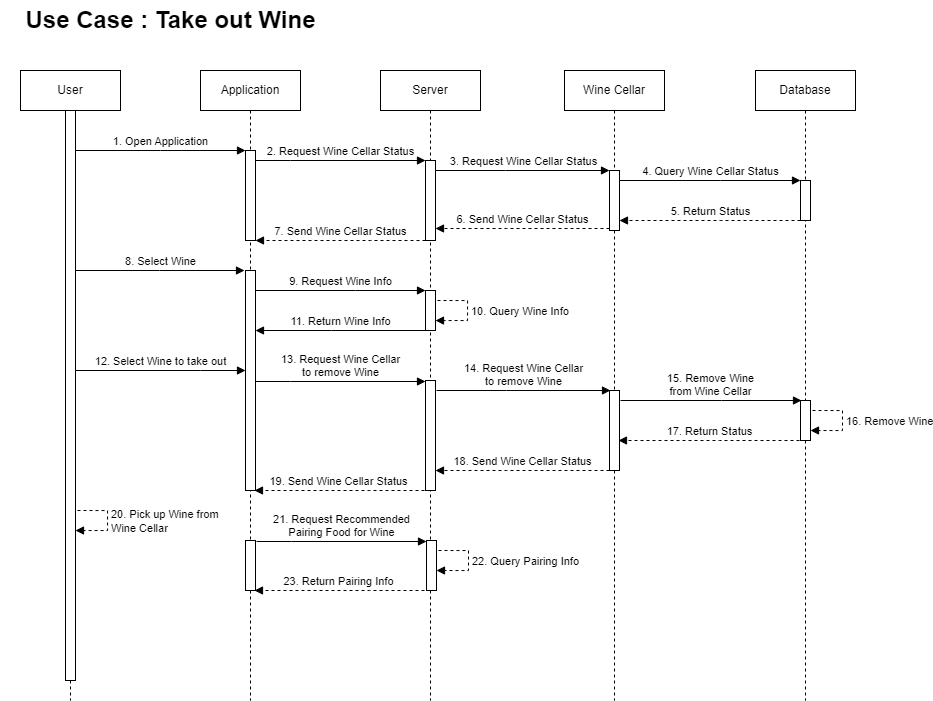

The diagram above was exported from draw.io. Its source (the exported page's mxGraphModel, read from the mxfile embedded in the PNG):
<mxGraphModel dx="756" dy="397" grid="1" gridSize="10" guides="1" tooltips="1" connect="1" arrows="1" fold="1" page="1" pageScale="1" pageWidth="1200" pageHeight="1600" math="0" shadow="0">
  <root>
    <mxCell id="0" />
    <mxCell id="1" parent="0" />
    <mxCell id="aM9ryv3xv72pqoxQDRHE-1" value="User" style="shape=umlLifeline;perimeter=lifelinePerimeter;whiteSpace=wrap;html=1;container=0;dropTarget=0;collapsible=0;recursiveResize=0;outlineConnect=0;portConstraint=eastwest;newEdgeStyle={&quot;edgeStyle&quot;:&quot;elbowEdgeStyle&quot;,&quot;elbow&quot;:&quot;vertical&quot;,&quot;curved&quot;:0,&quot;rounded&quot;:0};" parent="1" vertex="1">
      <mxGeometry x="220" y="290" width="100" height="630" as="geometry" />
    </mxCell>
    <mxCell id="aM9ryv3xv72pqoxQDRHE-2" value="" style="html=1;points=[];perimeter=orthogonalPerimeter;outlineConnect=0;targetShapes=umlLifeline;portConstraint=eastwest;newEdgeStyle={&quot;edgeStyle&quot;:&quot;elbowEdgeStyle&quot;,&quot;elbow&quot;:&quot;vertical&quot;,&quot;curved&quot;:0,&quot;rounded&quot;:0};" parent="aM9ryv3xv72pqoxQDRHE-1" vertex="1">
      <mxGeometry x="45" y="200" width="10" height="160" as="geometry" />
    </mxCell>
    <mxCell id="aM9ryv3xv72pqoxQDRHE-5" value="Application" style="shape=umlLifeline;perimeter=lifelinePerimeter;whiteSpace=wrap;html=1;container=0;dropTarget=0;collapsible=0;recursiveResize=0;outlineConnect=0;portConstraint=eastwest;newEdgeStyle={&quot;edgeStyle&quot;:&quot;elbowEdgeStyle&quot;,&quot;elbow&quot;:&quot;vertical&quot;,&quot;curved&quot;:0,&quot;rounded&quot;:0};" parent="1" vertex="1">
      <mxGeometry x="400" y="290" width="100" height="630" as="geometry" />
    </mxCell>
    <mxCell id="aM9ryv3xv72pqoxQDRHE-6" value="" style="html=1;points=[];perimeter=orthogonalPerimeter;outlineConnect=0;targetShapes=umlLifeline;portConstraint=eastwest;newEdgeStyle={&quot;edgeStyle&quot;:&quot;elbowEdgeStyle&quot;,&quot;elbow&quot;:&quot;vertical&quot;,&quot;curved&quot;:0,&quot;rounded&quot;:0};" parent="aM9ryv3xv72pqoxQDRHE-5" vertex="1">
      <mxGeometry x="45" y="80" width="10" height="90" as="geometry" />
    </mxCell>
    <mxCell id="Aslsr5l58UOOeHmn_QU5-1" value="" style="html=1;points=[];perimeter=orthogonalPerimeter;outlineConnect=0;targetShapes=umlLifeline;portConstraint=eastwest;newEdgeStyle={&quot;edgeStyle&quot;:&quot;elbowEdgeStyle&quot;,&quot;elbow&quot;:&quot;vertical&quot;,&quot;curved&quot;:0,&quot;rounded&quot;:0};" vertex="1" parent="aM9ryv3xv72pqoxQDRHE-5">
      <mxGeometry x="45" y="200" width="10" height="220" as="geometry" />
    </mxCell>
    <mxCell id="aM9ryv3xv72pqoxQDRHE-7" value="1. Open Application" style="html=1;verticalAlign=bottom;endArrow=block;edgeStyle=elbowEdgeStyle;elbow=vertical;curved=0;rounded=0;" parent="1" source="Aslsr5l58UOOeHmn_QU5-4" target="aM9ryv3xv72pqoxQDRHE-6" edge="1">
      <mxGeometry relative="1" as="geometry">
        <mxPoint x="375" y="380" as="sourcePoint" />
        <Array as="points">
          <mxPoint x="360" y="370" />
        </Array>
        <mxPoint as="offset" />
      </mxGeometry>
    </mxCell>
    <mxCell id="mLGsGN8A6OG3L07HtMh2-1" value="Server" style="shape=umlLifeline;perimeter=lifelinePerimeter;whiteSpace=wrap;html=1;container=0;dropTarget=0;collapsible=0;recursiveResize=0;outlineConnect=0;portConstraint=eastwest;newEdgeStyle={&quot;edgeStyle&quot;:&quot;elbowEdgeStyle&quot;,&quot;elbow&quot;:&quot;vertical&quot;,&quot;curved&quot;:0,&quot;rounded&quot;:0};" parent="1" vertex="1">
      <mxGeometry x="580" y="290" width="100" height="630" as="geometry" />
    </mxCell>
    <mxCell id="mLGsGN8A6OG3L07HtMh2-2" value="" style="html=1;points=[];perimeter=orthogonalPerimeter;outlineConnect=0;targetShapes=umlLifeline;portConstraint=eastwest;newEdgeStyle={&quot;edgeStyle&quot;:&quot;elbowEdgeStyle&quot;,&quot;elbow&quot;:&quot;vertical&quot;,&quot;curved&quot;:0,&quot;rounded&quot;:0};" parent="mLGsGN8A6OG3L07HtMh2-1" vertex="1">
      <mxGeometry x="45" y="90" width="10" height="80" as="geometry" />
    </mxCell>
    <mxCell id="Aslsr5l58UOOeHmn_QU5-3" value="" style="html=1;points=[];perimeter=orthogonalPerimeter;outlineConnect=0;targetShapes=umlLifeline;portConstraint=eastwest;newEdgeStyle={&quot;edgeStyle&quot;:&quot;elbowEdgeStyle&quot;,&quot;elbow&quot;:&quot;vertical&quot;,&quot;curved&quot;:0,&quot;rounded&quot;:0};" vertex="1" parent="mLGsGN8A6OG3L07HtMh2-1">
      <mxGeometry x="45" y="220" width="10" height="40" as="geometry" />
    </mxCell>
    <mxCell id="Aslsr5l58UOOeHmn_QU5-7" value="" style="html=1;points=[];perimeter=orthogonalPerimeter;outlineConnect=0;targetShapes=umlLifeline;portConstraint=eastwest;newEdgeStyle={&quot;edgeStyle&quot;:&quot;elbowEdgeStyle&quot;,&quot;elbow&quot;:&quot;vertical&quot;,&quot;curved&quot;:0,&quot;rounded&quot;:0};" vertex="1" parent="mLGsGN8A6OG3L07HtMh2-1">
      <mxGeometry x="45" y="310" width="10" height="110" as="geometry" />
    </mxCell>
    <mxCell id="mLGsGN8A6OG3L07HtMh2-3" value="Wine Cellar" style="shape=umlLifeline;perimeter=lifelinePerimeter;whiteSpace=wrap;html=1;container=0;dropTarget=0;collapsible=0;recursiveResize=0;outlineConnect=0;portConstraint=eastwest;newEdgeStyle={&quot;edgeStyle&quot;:&quot;elbowEdgeStyle&quot;,&quot;elbow&quot;:&quot;vertical&quot;,&quot;curved&quot;:0,&quot;rounded&quot;:0};" parent="1" vertex="1">
      <mxGeometry x="764" y="290" width="100" height="630" as="geometry" />
    </mxCell>
    <mxCell id="mLGsGN8A6OG3L07HtMh2-4" value="" style="html=1;points=[];perimeter=orthogonalPerimeter;outlineConnect=0;targetShapes=umlLifeline;portConstraint=eastwest;newEdgeStyle={&quot;edgeStyle&quot;:&quot;elbowEdgeStyle&quot;,&quot;elbow&quot;:&quot;vertical&quot;,&quot;curved&quot;:0,&quot;rounded&quot;:0};" parent="mLGsGN8A6OG3L07HtMh2-3" vertex="1">
      <mxGeometry x="45" y="100" width="10" height="60" as="geometry" />
    </mxCell>
    <mxCell id="Aslsr5l58UOOeHmn_QU5-9" value="" style="html=1;points=[];perimeter=orthogonalPerimeter;outlineConnect=0;targetShapes=umlLifeline;portConstraint=eastwest;newEdgeStyle={&quot;edgeStyle&quot;:&quot;elbowEdgeStyle&quot;,&quot;elbow&quot;:&quot;vertical&quot;,&quot;curved&quot;:0,&quot;rounded&quot;:0};" vertex="1" parent="mLGsGN8A6OG3L07HtMh2-3">
      <mxGeometry x="45" y="320" width="10" height="80" as="geometry" />
    </mxCell>
    <mxCell id="mLGsGN8A6OG3L07HtMh2-5" value="Database" style="shape=umlLifeline;perimeter=lifelinePerimeter;whiteSpace=wrap;html=1;container=0;dropTarget=0;collapsible=0;recursiveResize=0;outlineConnect=0;portConstraint=eastwest;newEdgeStyle={&quot;edgeStyle&quot;:&quot;elbowEdgeStyle&quot;,&quot;elbow&quot;:&quot;vertical&quot;,&quot;curved&quot;:0,&quot;rounded&quot;:0};" parent="1" vertex="1">
      <mxGeometry x="955" y="290" width="100" height="630" as="geometry" />
    </mxCell>
    <mxCell id="mLGsGN8A6OG3L07HtMh2-6" value="" style="html=1;points=[];perimeter=orthogonalPerimeter;outlineConnect=0;targetShapes=umlLifeline;portConstraint=eastwest;newEdgeStyle={&quot;edgeStyle&quot;:&quot;elbowEdgeStyle&quot;,&quot;elbow&quot;:&quot;vertical&quot;,&quot;curved&quot;:0,&quot;rounded&quot;:0};" parent="mLGsGN8A6OG3L07HtMh2-5" vertex="1">
      <mxGeometry x="45" y="110" width="10" height="40" as="geometry" />
    </mxCell>
    <mxCell id="Aslsr5l58UOOeHmn_QU5-15" value="" style="html=1;points=[];perimeter=orthogonalPerimeter;outlineConnect=0;targetShapes=umlLifeline;portConstraint=eastwest;newEdgeStyle={&quot;edgeStyle&quot;:&quot;elbowEdgeStyle&quot;,&quot;elbow&quot;:&quot;vertical&quot;,&quot;curved&quot;:0,&quot;rounded&quot;:0};" vertex="1" parent="mLGsGN8A6OG3L07HtMh2-5">
      <mxGeometry x="45" y="330" width="10" height="40" as="geometry" />
    </mxCell>
    <mxCell id="mLGsGN8A6OG3L07HtMh2-7" value="2. Request Wine Cellar Status" style="html=1;verticalAlign=bottom;endArrow=block;edgeStyle=elbowEdgeStyle;elbow=vertical;curved=0;rounded=0;" parent="1" source="aM9ryv3xv72pqoxQDRHE-6" target="mLGsGN8A6OG3L07HtMh2-2" edge="1">
      <mxGeometry x="0.0021" relative="1" as="geometry">
        <mxPoint x="460" y="380" as="sourcePoint" />
        <Array as="points">
          <mxPoint x="490" y="380" />
        </Array>
        <mxPoint x="620" y="380" as="targetPoint" />
        <mxPoint as="offset" />
      </mxGeometry>
    </mxCell>
    <mxCell id="mLGsGN8A6OG3L07HtMh2-8" value="3. Request Wine Cellar Status" style="html=1;verticalAlign=bottom;endArrow=block;edgeStyle=elbowEdgeStyle;elbow=vertical;curved=0;rounded=0;" parent="1" target="mLGsGN8A6OG3L07HtMh2-4" edge="1">
      <mxGeometry x="0.0057" relative="1" as="geometry">
        <mxPoint x="635" y="390" as="sourcePoint" />
        <Array as="points">
          <mxPoint x="705" y="390" />
        </Array>
        <mxPoint x="829.5000000000002" y="390" as="targetPoint" />
        <mxPoint as="offset" />
      </mxGeometry>
    </mxCell>
    <mxCell id="mLGsGN8A6OG3L07HtMh2-9" value="4. Query Wine Cellar Status" style="html=1;verticalAlign=bottom;endArrow=block;edgeStyle=elbowEdgeStyle;elbow=vertical;curved=0;rounded=0;" parent="1" source="mLGsGN8A6OG3L07HtMh2-4" target="mLGsGN8A6OG3L07HtMh2-6" edge="1">
      <mxGeometry x="0.0057" relative="1" as="geometry">
        <mxPoint x="850" y="400" as="sourcePoint" />
        <Array as="points">
          <mxPoint x="920" y="400" />
        </Array>
        <mxPoint x="1024" y="400" as="targetPoint" />
        <mxPoint as="offset" />
      </mxGeometry>
    </mxCell>
    <mxCell id="mLGsGN8A6OG3L07HtMh2-12" value="5. Return Status" style="html=1;verticalAlign=bottom;endArrow=block;edgeStyle=elbowEdgeStyle;elbow=vertical;curved=0;rounded=0;dashed=1;" parent="1" edge="1">
      <mxGeometry relative="1" as="geometry">
        <mxPoint x="1000" y="440" as="sourcePoint" />
        <Array as="points">
          <mxPoint x="920" y="440" />
        </Array>
        <mxPoint x="819" y="440" as="targetPoint" />
      </mxGeometry>
    </mxCell>
    <mxCell id="mLGsGN8A6OG3L07HtMh2-13" value="6. Send Wine Cellar Status" style="html=1;verticalAlign=bottom;endArrow=block;edgeStyle=elbowEdgeStyle;elbow=vertical;curved=0;rounded=0;dashed=1;" parent="1" edge="1">
      <mxGeometry relative="1" as="geometry">
        <mxPoint x="809" y="448" as="sourcePoint" />
        <Array as="points">
          <mxPoint x="706" y="448" />
        </Array>
        <mxPoint x="635" y="448" as="targetPoint" />
      </mxGeometry>
    </mxCell>
    <mxCell id="mLGsGN8A6OG3L07HtMh2-14" value="7. Send Wine Cellar Status" style="html=1;verticalAlign=bottom;endArrow=block;edgeStyle=elbowEdgeStyle;elbow=vertical;curved=0;rounded=0;dashed=1;" parent="1" edge="1">
      <mxGeometry relative="1" as="geometry">
        <mxPoint x="625" y="460" as="sourcePoint" />
        <Array as="points">
          <mxPoint x="570" y="460" />
        </Array>
        <mxPoint x="455" y="460" as="targetPoint" />
      </mxGeometry>
    </mxCell>
    <mxCell id="mLGsGN8A6OG3L07HtMh2-17" value="9. Request Wine Info" style="html=1;verticalAlign=bottom;endArrow=block;edgeStyle=elbowEdgeStyle;elbow=vertical;curved=0;rounded=0;" parent="1" edge="1">
      <mxGeometry relative="1" as="geometry">
        <mxPoint x="455" y="510" as="sourcePoint" />
        <Array as="points">
          <mxPoint x="555" y="510" />
        </Array>
        <mxPoint x="625" y="510" as="targetPoint" />
        <mxPoint as="offset" />
      </mxGeometry>
    </mxCell>
    <mxCell id="mLGsGN8A6OG3L07HtMh2-19" value="11. Return Wine Info" style="html=1;verticalAlign=bottom;endArrow=block;edgeStyle=elbowEdgeStyle;elbow=horizontal;curved=0;rounded=0;" parent="1" edge="1">
      <mxGeometry relative="1" as="geometry">
        <mxPoint x="625" y="550.0000000000001" as="sourcePoint" />
        <Array as="points">
          <mxPoint x="531" y="550" />
        </Array>
        <mxPoint x="455" y="550.0000000000001" as="targetPoint" />
      </mxGeometry>
    </mxCell>
    <mxCell id="mLGsGN8A6OG3L07HtMh2-21" value="12. Select Wine to take out" style="html=1;verticalAlign=bottom;endArrow=block;edgeStyle=elbowEdgeStyle;elbow=vertical;curved=0;rounded=0;" parent="1" edge="1">
      <mxGeometry x="-0.0035" relative="1" as="geometry">
        <mxPoint x="274.9999999999998" y="590" as="sourcePoint" />
        <Array as="points">
          <mxPoint x="400" y="590" />
        </Array>
        <mxPoint x="444.9999999999998" y="590" as="targetPoint" />
        <mxPoint as="offset" />
      </mxGeometry>
    </mxCell>
    <mxCell id="Aslsr5l58UOOeHmn_QU5-2" value="8. Select Wine" style="html=1;verticalAlign=bottom;endArrow=block;edgeStyle=elbowEdgeStyle;elbow=horizontal;curved=0;rounded=0;" edge="1" parent="1" source="aM9ryv3xv72pqoxQDRHE-2">
      <mxGeometry relative="1" as="geometry">
        <mxPoint x="280" y="490" as="sourcePoint" />
        <Array as="points">
          <mxPoint x="359" y="490" />
        </Array>
        <mxPoint as="offset" />
        <mxPoint x="444" y="490" as="targetPoint" />
      </mxGeometry>
    </mxCell>
    <mxCell id="Aslsr5l58UOOeHmn_QU5-4" value="" style="html=1;points=[];perimeter=orthogonalPerimeter;outlineConnect=0;targetShapes=umlLifeline;portConstraint=eastwest;newEdgeStyle={&quot;edgeStyle&quot;:&quot;elbowEdgeStyle&quot;,&quot;elbow&quot;:&quot;vertical&quot;,&quot;curved&quot;:0,&quot;rounded&quot;:0};" vertex="1" parent="1">
      <mxGeometry x="265" y="330" width="10" height="570" as="geometry" />
    </mxCell>
    <mxCell id="Aslsr5l58UOOeHmn_QU5-6" value="13. Request Wine Cellar &lt;br&gt;to remove Wine" style="html=1;verticalAlign=bottom;endArrow=block;edgeStyle=elbowEdgeStyle;elbow=vertical;curved=0;rounded=0;" edge="1" parent="1">
      <mxGeometry x="-0.0035" relative="1" as="geometry">
        <mxPoint x="455" y="601" as="sourcePoint" />
        <Array as="points">
          <mxPoint x="490" y="601" />
        </Array>
        <mxPoint x="625" y="601" as="targetPoint" />
        <mxPoint as="offset" />
      </mxGeometry>
    </mxCell>
    <mxCell id="Aslsr5l58UOOeHmn_QU5-8" value="14. Request Wine Cellar&lt;br&gt;to remove Wine" style="html=1;verticalAlign=bottom;endArrow=block;edgeStyle=elbowEdgeStyle;elbow=vertical;curved=0;rounded=0;" edge="1" parent="1">
      <mxGeometry x="0.0007" relative="1" as="geometry">
        <mxPoint x="636" y="610" as="sourcePoint" />
        <Array as="points">
          <mxPoint x="706" y="610" />
        </Array>
        <mxPoint x="810" y="610" as="targetPoint" />
        <mxPoint as="offset" />
      </mxGeometry>
    </mxCell>
    <mxCell id="Aslsr5l58UOOeHmn_QU5-13" value="10. Query Wine Info" style="html=1;align=left;spacingLeft=2;endArrow=block;rounded=0;edgeStyle=orthogonalEdgeStyle;curved=0;rounded=0;dashed=1;" edge="1" target="Aslsr5l58UOOeHmn_QU5-3" parent="1">
      <mxGeometry relative="1" as="geometry">
        <mxPoint x="637" y="520" as="sourcePoint" />
        <Array as="points">
          <mxPoint x="667" y="520" />
          <mxPoint x="667" y="540" />
        </Array>
        <mxPoint x="641.9999999999998" y="550.0588235294117" as="targetPoint" />
      </mxGeometry>
    </mxCell>
    <mxCell id="Aslsr5l58UOOeHmn_QU5-14" value="15. Remove Wine &lt;br&gt;from Wine Cellar" style="html=1;verticalAlign=bottom;endArrow=block;edgeStyle=elbowEdgeStyle;elbow=vertical;curved=0;rounded=0;" edge="1" parent="1">
      <mxGeometry x="0.001" relative="1" as="geometry">
        <mxPoint x="820" y="620" as="sourcePoint" />
        <Array as="points">
          <mxPoint x="921" y="620" />
        </Array>
        <mxPoint x="1001" y="620" as="targetPoint" />
        <mxPoint as="offset" />
      </mxGeometry>
    </mxCell>
    <mxCell id="Aslsr5l58UOOeHmn_QU5-16" value="16. Remove Wine" style="html=1;align=left;spacingLeft=2;endArrow=block;rounded=0;edgeStyle=orthogonalEdgeStyle;curved=0;rounded=0;dashed=1;" edge="1" parent="1">
      <mxGeometry relative="1" as="geometry">
        <mxPoint x="1012" y="630" as="sourcePoint" />
        <Array as="points">
          <mxPoint x="1042" y="630" />
          <mxPoint x="1042" y="650" />
        </Array>
        <mxPoint x="1010" y="650" as="targetPoint" />
      </mxGeometry>
    </mxCell>
    <mxCell id="Aslsr5l58UOOeHmn_QU5-18" value="17. Return Status" style="html=1;verticalAlign=bottom;endArrow=block;edgeStyle=elbowEdgeStyle;elbow=vertical;curved=0;rounded=0;dashed=1;" edge="1" parent="1">
      <mxGeometry relative="1" as="geometry">
        <mxPoint x="999" y="660" as="sourcePoint" />
        <Array as="points">
          <mxPoint x="919" y="660" />
        </Array>
        <mxPoint x="818" y="660" as="targetPoint" />
      </mxGeometry>
    </mxCell>
    <mxCell id="Aslsr5l58UOOeHmn_QU5-19" value="18. Send Wine Cellar Status" style="html=1;verticalAlign=bottom;endArrow=block;edgeStyle=elbowEdgeStyle;elbow=vertical;curved=0;rounded=0;dashed=1;" edge="1" parent="1">
      <mxGeometry relative="1" as="geometry">
        <mxPoint x="809" y="690" as="sourcePoint" />
        <Array as="points">
          <mxPoint x="706" y="690" />
        </Array>
        <mxPoint x="635" y="690" as="targetPoint" />
      </mxGeometry>
    </mxCell>
    <mxCell id="Aslsr5l58UOOeHmn_QU5-20" value="19. Send Wine Cellar Status" style="html=1;verticalAlign=bottom;endArrow=block;edgeStyle=elbowEdgeStyle;elbow=vertical;curved=0;rounded=0;dashed=1;" edge="1" parent="1">
      <mxGeometry x="0.0084" relative="1" as="geometry">
        <mxPoint x="624" y="710" as="sourcePoint" />
        <Array as="points">
          <mxPoint x="569" y="710" />
        </Array>
        <mxPoint x="454" y="710" as="targetPoint" />
        <mxPoint as="offset" />
      </mxGeometry>
    </mxCell>
    <mxCell id="Aslsr5l58UOOeHmn_QU5-22" value="20. Pick up Wine from&lt;br&gt;Wine Cellar" style="html=1;align=left;spacingLeft=2;endArrow=block;rounded=0;edgeStyle=orthogonalEdgeStyle;curved=0;rounded=0;dashed=1;" edge="1" parent="1">
      <mxGeometry relative="1" as="geometry">
        <mxPoint x="277" y="730" as="sourcePoint" />
        <Array as="points">
          <mxPoint x="307" y="730" />
          <mxPoint x="307" y="750" />
        </Array>
        <mxPoint x="275" y="750" as="targetPoint" />
      </mxGeometry>
    </mxCell>
    <mxCell id="Aslsr5l58UOOeHmn_QU5-23" value="" style="html=1;points=[];perimeter=orthogonalPerimeter;outlineConnect=0;targetShapes=umlLifeline;portConstraint=eastwest;newEdgeStyle={&quot;edgeStyle&quot;:&quot;elbowEdgeStyle&quot;,&quot;elbow&quot;:&quot;vertical&quot;,&quot;curved&quot;:0,&quot;rounded&quot;:0};" vertex="1" parent="1">
      <mxGeometry x="445" y="760" width="10" height="50" as="geometry" />
    </mxCell>
    <mxCell id="Aslsr5l58UOOeHmn_QU5-24" value="" style="html=1;points=[];perimeter=orthogonalPerimeter;outlineConnect=0;targetShapes=umlLifeline;portConstraint=eastwest;newEdgeStyle={&quot;edgeStyle&quot;:&quot;elbowEdgeStyle&quot;,&quot;elbow&quot;:&quot;vertical&quot;,&quot;curved&quot;:0,&quot;rounded&quot;:0};" vertex="1" parent="1">
      <mxGeometry x="626" y="760" width="10" height="50" as="geometry" />
    </mxCell>
    <mxCell id="Aslsr5l58UOOeHmn_QU5-27" value="21. Request Recommended&lt;br&gt;Pairing Food for Wine" style="html=1;verticalAlign=bottom;endArrow=block;edgeStyle=elbowEdgeStyle;elbow=vertical;curved=0;rounded=0;" edge="1" parent="1">
      <mxGeometry x="-0.0084" relative="1" as="geometry">
        <mxPoint x="456" y="761" as="sourcePoint" />
        <Array as="points">
          <mxPoint x="491" y="761" />
        </Array>
        <mxPoint x="626" y="761" as="targetPoint" />
        <mxPoint as="offset" />
      </mxGeometry>
    </mxCell>
    <mxCell id="Aslsr5l58UOOeHmn_QU5-33" value="23. Return Pairing Info" style="html=1;verticalAlign=bottom;endArrow=block;edgeStyle=elbowEdgeStyle;elbow=horizontal;curved=0;rounded=0;dashed=1;" edge="1" parent="1">
      <mxGeometry x="0.0084" relative="1" as="geometry">
        <mxPoint x="624" y="810" as="sourcePoint" />
        <Array as="points">
          <mxPoint x="569" y="810" />
        </Array>
        <mxPoint x="454" y="810" as="targetPoint" />
        <mxPoint as="offset" />
      </mxGeometry>
    </mxCell>
    <mxCell id="Aslsr5l58UOOeHmn_QU5-34" value="22. Query Pairing Info" style="html=1;align=left;spacingLeft=2;endArrow=block;rounded=0;edgeStyle=orthogonalEdgeStyle;curved=0;rounded=0;dashed=1;" edge="1" parent="1">
      <mxGeometry relative="1" as="geometry">
        <mxPoint x="638" y="770" as="sourcePoint" />
        <Array as="points">
          <mxPoint x="668" y="770" />
          <mxPoint x="668" y="790" />
        </Array>
        <mxPoint x="636" y="790" as="targetPoint" />
      </mxGeometry>
    </mxCell>
    <mxCell id="Aslsr5l58UOOeHmn_QU5-36" value="Use Case : Take out Wine" style="text;strokeColor=none;fillColor=none;html=1;fontSize=24;fontStyle=1;verticalAlign=middle;align=center;" vertex="1" parent="1">
      <mxGeometry x="200" y="220" width="340" height="40" as="geometry" />
    </mxCell>
  </root>
</mxGraphModel>